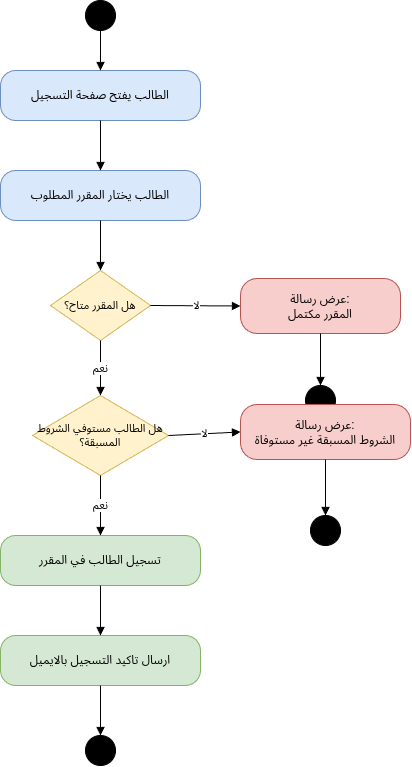

The diagram above was exported from draw.io. Its source (the exported page's mxGraphModel, read from the mxfile embedded in the PNG):
<mxGraphModel dx="1571" dy="786" grid="1" gridSize="10" guides="1" tooltips="1" connect="1" arrows="1" fold="1" page="1" pageScale="1" pageWidth="1169" pageHeight="827" math="0" shadow="0">
  <root>
    <mxCell id="0" />
    <mxCell id="1" parent="0" />
    <mxCell id="2" parent="1" style="ellipse;fillColor=#000000;strokeColor=#000000;html=1;" value="" vertex="1">
      <mxGeometry height="30" width="30" x="315" y="30" as="geometry" />
    </mxCell>
    <mxCell id="3" parent="1" style="rounded=1;whiteSpace=wrap;html=1;arcSize=30;fillColor=#dae8fc;strokeColor=#6c8ebf;" value="الطالب يفتح صفحة التسجيل" vertex="1">
      <mxGeometry height="50" width="200" x="230" y="100" as="geometry" />
    </mxCell>
    <mxCell id="4" parent="1" style="rounded=1;whiteSpace=wrap;html=1;arcSize=30;fillColor=#dae8fc;strokeColor=#6c8ebf;" value="الطالب يختار المقرر المطلوب" vertex="1">
      <mxGeometry height="50" width="200" x="230" y="200" as="geometry" />
    </mxCell>
    <mxCell id="5" parent="1" style="rhombus;whiteSpace=wrap;html=1;fillColor=#fff2cc;strokeColor=#d6b656;fontSize=11;" value="هل المقرر متاح؟" vertex="1">
      <mxGeometry height="70" width="100" x="280" y="300" as="geometry" />
    </mxCell>
    <mxCell id="6" parent="1" style="rounded=1;whiteSpace=wrap;html=1;arcSize=30;fillColor=#f8cecc;strokeColor=#b85450;" value="عرض رسالة:&#10;المقرر مكتمل" vertex="1">
      <mxGeometry height="55" width="160" x="470" y="308" as="geometry" />
    </mxCell>
    <mxCell id="7" parent="1" style="shape=doubleEllipse;fillColor=#000000;strokeColor=#000000;html=1;" value="" vertex="1">
      <mxGeometry height="30" width="30" x="535" y="415" as="geometry" />
    </mxCell>
    <mxCell id="8" parent="1" style="rhombus;whiteSpace=wrap;html=1;fillColor=#fff2cc;strokeColor=#d6b656;fontSize=11;" value="هل الطالب مستوفي الشروط المسبقة؟" vertex="1">
      <mxGeometry height="80" width="136" x="262" y="425" as="geometry" />
    </mxCell>
    <mxCell id="9" parent="1" style="rounded=1;whiteSpace=wrap;html=1;arcSize=30;fillColor=#f8cecc;strokeColor=#b85450;" value="عرض رسالة:&#10;الشروط المسبقة غير مستوفاة" vertex="1">
      <mxGeometry height="55" width="170" x="470" y="434" as="geometry" />
    </mxCell>
    <mxCell id="10" parent="1" style="shape=doubleEllipse;fillColor=#000000;strokeColor=#000000;html=1;" value="" vertex="1">
      <mxGeometry height="30" width="30" x="540" y="545" as="geometry" />
    </mxCell>
    <mxCell id="11" parent="1" style="rounded=1;whiteSpace=wrap;html=1;arcSize=30;fillColor=#d5e8d4;strokeColor=#82b366;" value="تسجيل الطالب في المقرر" vertex="1">
      <mxGeometry height="50" width="200" x="230" y="565" as="geometry" />
    </mxCell>
    <mxCell id="12" parent="1" style="rounded=1;whiteSpace=wrap;html=1;arcSize=30;fillColor=#d5e8d4;strokeColor=#82b366;" value="ارسال تاكيد التسجيل بالايميل" vertex="1">
      <mxGeometry height="50" width="200" x="230" y="665" as="geometry" />
    </mxCell>
    <mxCell id="13" parent="1" style="shape=doubleEllipse;fillColor=#000000;strokeColor=#000000;html=1;" value="" vertex="1">
      <mxGeometry height="30" width="30" x="315" y="765" as="geometry" />
    </mxCell>
    <mxCell id="14" edge="1" parent="1" source="2" style="endArrow=block;endFill=1;html=1;" target="3">
      <mxGeometry relative="1" as="geometry" />
    </mxCell>
    <mxCell id="15" edge="1" parent="1" source="3" style="endArrow=block;endFill=1;html=1;" target="4">
      <mxGeometry relative="1" as="geometry" />
    </mxCell>
    <mxCell id="16" edge="1" parent="1" source="4" style="endArrow=block;endFill=1;html=1;" target="5">
      <mxGeometry relative="1" as="geometry" />
    </mxCell>
    <mxCell id="17" edge="1" parent="1" source="5" style="endArrow=block;endFill=1;html=1;exitX=0.5;exitY=1;entryX=0.5;entryY=0;fontSize=11;" target="8" value="نعم">
      <mxGeometry relative="1" as="geometry" />
    </mxCell>
    <mxCell id="18" edge="1" parent="1" source="5" style="endArrow=block;endFill=1;html=1;exitX=1;exitY=0.5;entryX=0;entryY=0.5;fontSize=11;" target="6" value="لا">
      <mxGeometry relative="1" as="geometry" />
    </mxCell>
    <mxCell id="19" edge="1" parent="1" source="6" style="endArrow=block;endFill=1;html=1;" target="7">
      <mxGeometry relative="1" as="geometry" />
    </mxCell>
    <mxCell id="20" edge="1" parent="1" source="8" style="endArrow=block;endFill=1;html=1;exitX=0.5;exitY=1;entryX=0.5;entryY=0;fontSize=11;" target="11" value="نعم">
      <mxGeometry relative="1" as="geometry" />
    </mxCell>
    <mxCell id="21" edge="1" parent="1" source="8" style="endArrow=block;endFill=1;html=1;exitX=1;exitY=0.5;entryX=0;entryY=0.5;fontSize=11;" target="9" value="لا">
      <mxGeometry relative="1" as="geometry" />
    </mxCell>
    <mxCell id="22" edge="1" parent="1" source="9" style="endArrow=block;endFill=1;html=1;" target="10">
      <mxGeometry relative="1" as="geometry" />
    </mxCell>
    <mxCell id="23" edge="1" parent="1" source="11" style="endArrow=block;endFill=1;html=1;" target="12">
      <mxGeometry relative="1" as="geometry" />
    </mxCell>
    <mxCell id="24" edge="1" parent="1" source="12" style="endArrow=block;endFill=1;html=1;" target="13">
      <mxGeometry relative="1" as="geometry" />
    </mxCell>
  </root>
</mxGraphModel>